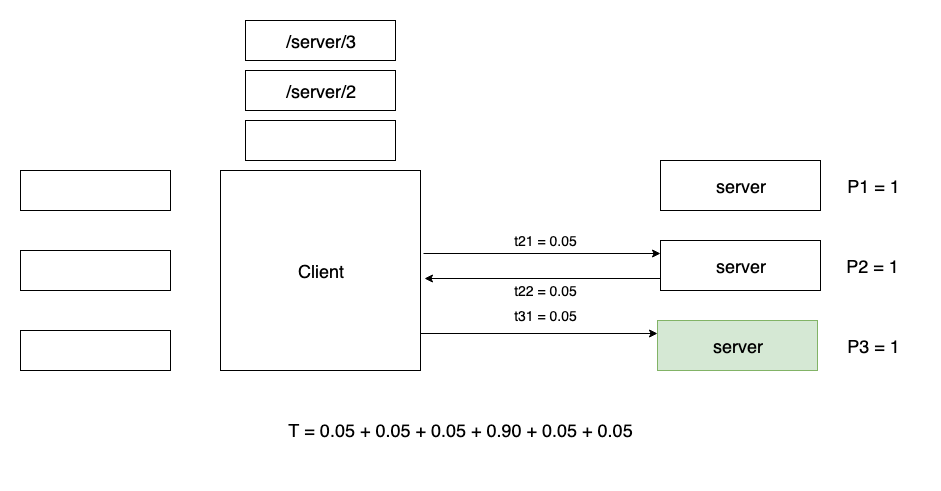

The diagram above was exported from draw.io. Its source (the exported page's mxGraphModel, read from the mxfile embedded in the PNG):
<mxGraphModel dx="1092" dy="1946" grid="1" gridSize="10" guides="1" tooltips="1" connect="1" arrows="1" fold="1" page="1" pageScale="1" pageWidth="826" pageHeight="1169" math="0" shadow="0">
  <root>
    <mxCell id="0" />
    <mxCell id="1" parent="0" />
    <mxCell id="qWyymiY3wK-ePTPxsgIl-4" value="" style="rounded=0;whiteSpace=wrap;html=1;" parent="1" vertex="1">
      <mxGeometry x="20" y="80" width="150" height="40" as="geometry" />
    </mxCell>
    <mxCell id="qWyymiY3wK-ePTPxsgIl-5" value="" style="rounded=0;whiteSpace=wrap;html=1;" parent="1" vertex="1">
      <mxGeometry x="20" y="160" width="150" height="40" as="geometry" />
    </mxCell>
    <mxCell id="qWyymiY3wK-ePTPxsgIl-6" value="" style="rounded=0;whiteSpace=wrap;html=1;" parent="1" vertex="1">
      <mxGeometry x="20" y="240" width="150" height="40" as="geometry" />
    </mxCell>
    <mxCell id="qWyymiY3wK-ePTPxsgIl-9" value="&lt;font style=&quot;font-size: 18px&quot;&gt;Client&lt;/font&gt;" style="whiteSpace=wrap;html=1;aspect=fixed;" parent="1" vertex="1">
      <mxGeometry x="220" y="80" width="200" height="200" as="geometry" />
    </mxCell>
    <mxCell id="AwVjeT6Di6_5vZkV0k5D-1" value="&lt;span style=&quot;white-space: normal&quot;&gt;&lt;font style=&quot;font-size: 18px&quot;&gt;server&lt;br&gt;&lt;/font&gt;&lt;/span&gt;" style="rounded=0;whiteSpace=wrap;html=1;" parent="1" vertex="1">
      <mxGeometry x="660" y="70" width="160" height="50" as="geometry" />
    </mxCell>
    <UserObject label="&lt;font style=&quot;font-size: 18px&quot;&gt;T = 0.05 + 0.05 + 0.05 + 0.90 + 0.05 + 0.05&lt;br&gt;&lt;br&gt;&lt;/font&gt;" placeholders="1" name="Variable" id="AwVjeT6Di6_5vZkV0k5D-9">
      <mxCell style="text;html=1;strokeColor=none;fillColor=none;align=center;verticalAlign=middle;whiteSpace=wrap;overflow=hidden;" parent="1" vertex="1">
        <mxGeometry x="20" y="320" width="880" height="60" as="geometry" />
      </mxCell>
    </UserObject>
    <mxCell id="AwVjeT6Di6_5vZkV0k5D-57" style="edgeStyle=orthogonalEdgeStyle;rounded=0;orthogonalLoop=1;jettySize=auto;html=1;exitX=1.015;exitY=0.015;exitDx=0;exitDy=0;entryX=0;entryY=0.25;entryDx=0;entryDy=0;exitPerimeter=0;" parent="1" target="AwVjeT6Di6_5vZkV0k5D-59" edge="1">
      <mxGeometry relative="1" as="geometry">
        <mxPoint x="423" y="163" as="sourcePoint" />
      </mxGeometry>
    </mxCell>
    <mxCell id="AwVjeT6Di6_5vZkV0k5D-59" value="&lt;span style=&quot;white-space: normal&quot;&gt;&lt;font style=&quot;font-size: 18px&quot;&gt;server&lt;br&gt;&lt;/font&gt;&lt;/span&gt;" style="rounded=0;whiteSpace=wrap;html=1;" parent="1" vertex="1">
      <mxGeometry x="660" y="150" width="160" height="50" as="geometry" />
    </mxCell>
    <mxCell id="AwVjeT6Di6_5vZkV0k5D-60" style="edgeStyle=orthogonalEdgeStyle;rounded=0;orthogonalLoop=1;jettySize=auto;html=1;exitX=1.015;exitY=0.015;exitDx=0;exitDy=0;entryX=0;entryY=0.25;entryDx=0;entryDy=0;exitPerimeter=0;" parent="1" target="AwVjeT6Di6_5vZkV0k5D-62" edge="1">
      <mxGeometry relative="1" as="geometry">
        <mxPoint x="420" y="243" as="sourcePoint" />
      </mxGeometry>
    </mxCell>
    <mxCell id="AwVjeT6Di6_5vZkV0k5D-62" value="&lt;span style=&quot;white-space: normal&quot;&gt;&lt;font style=&quot;font-size: 18px&quot;&gt;server&lt;br&gt;&lt;/font&gt;&lt;/span&gt;" style="rounded=0;whiteSpace=wrap;html=1;fillColor=#d5e8d4;strokeColor=#82b366;" parent="1" vertex="1">
      <mxGeometry x="657" y="230" width="160" height="50" as="geometry" />
    </mxCell>
    <mxCell id="AwVjeT6Di6_5vZkV0k5D-64" value="" style="rounded=0;whiteSpace=wrap;html=1;" parent="1" vertex="1">
      <mxGeometry x="245" y="30" width="150" height="40" as="geometry" />
    </mxCell>
    <mxCell id="AwVjeT6Di6_5vZkV0k5D-65" value="&lt;span style=&quot;font-size: 18px ; white-space: normal&quot;&gt;/server/2&lt;/span&gt;" style="rounded=0;whiteSpace=wrap;html=1;" parent="1" vertex="1">
      <mxGeometry x="245" y="-20" width="150" height="40" as="geometry" />
    </mxCell>
    <mxCell id="AwVjeT6Di6_5vZkV0k5D-66" value="&lt;span style=&quot;font-size: 18px ; white-space: normal&quot;&gt;/server/3&lt;/span&gt;" style="rounded=0;whiteSpace=wrap;html=1;" parent="1" vertex="1">
      <mxGeometry x="245" y="-70" width="150" height="40" as="geometry" />
    </mxCell>
    <UserObject label="&lt;font style=&quot;font-size: 14px&quot;&gt;t21 = 0.05&lt;/font&gt;" placeholders="1" name="Variable" id="AwVjeT6Di6_5vZkV0k5D-71">
      <mxCell style="text;html=1;strokeColor=none;fillColor=none;align=center;verticalAlign=middle;whiteSpace=wrap;overflow=hidden;" parent="1" vertex="1">
        <mxGeometry x="500" y="135" width="90" height="30" as="geometry" />
      </mxCell>
    </UserObject>
    <UserObject label="&lt;font style=&quot;font-size: 14px&quot;&gt;t31 = 0.05&lt;/font&gt;" placeholders="1" name="Variable" id="AwVjeT6Di6_5vZkV0k5D-73">
      <mxCell style="text;html=1;strokeColor=none;fillColor=none;align=center;verticalAlign=middle;whiteSpace=wrap;overflow=hidden;" parent="1" vertex="1">
        <mxGeometry x="500" y="210" width="90" height="30" as="geometry" />
      </mxCell>
    </UserObject>
    <UserObject label="&lt;font style=&quot;font-size: 18px&quot;&gt;P1 = 1&lt;/font&gt;" placeholders="1" name="Variable" id="AwVjeT6Di6_5vZkV0k5D-75">
      <mxCell style="text;html=1;strokeColor=none;fillColor=none;align=center;verticalAlign=middle;whiteSpace=wrap;overflow=hidden;" parent="1" vertex="1">
        <mxGeometry x="826" y="70" width="94" height="50" as="geometry" />
      </mxCell>
    </UserObject>
    <UserObject label="&lt;font style=&quot;font-size: 18px&quot;&gt;P2 = 1&lt;/font&gt;" placeholders="1" name="Variable" id="AwVjeT6Di6_5vZkV0k5D-76">
      <mxCell style="text;html=1;strokeColor=none;fillColor=none;align=center;verticalAlign=middle;whiteSpace=wrap;overflow=hidden;" parent="1" vertex="1">
        <mxGeometry x="825" y="150" width="94" height="50" as="geometry" />
      </mxCell>
    </UserObject>
    <UserObject label="&lt;font style=&quot;font-size: 18px&quot;&gt;P3 = 1&lt;/font&gt;" placeholders="1" name="Variable" id="AwVjeT6Di6_5vZkV0k5D-77">
      <mxCell style="text;html=1;strokeColor=none;fillColor=none;align=center;verticalAlign=middle;whiteSpace=wrap;overflow=hidden;" parent="1" vertex="1">
        <mxGeometry x="826" y="230" width="94" height="50" as="geometry" />
      </mxCell>
    </UserObject>
    <mxCell id="GGrarQsSy115SZjZhSMT-1" style="edgeStyle=orthogonalEdgeStyle;rounded=0;orthogonalLoop=1;jettySize=auto;html=1;exitX=0;exitY=0.75;exitDx=0;exitDy=0;entryX=1.02;entryY=0.14;entryDx=0;entryDy=0;entryPerimeter=0;" parent="1" edge="1">
      <mxGeometry relative="1" as="geometry">
        <mxPoint x="424" y="188" as="targetPoint" />
        <mxPoint x="660" y="188" as="sourcePoint" />
      </mxGeometry>
    </mxCell>
    <UserObject label="&lt;font style=&quot;font-size: 14px&quot;&gt;t22 = 0.05&lt;/font&gt;" placeholders="1" name="Variable" id="GGrarQsSy115SZjZhSMT-2">
      <mxCell style="text;html=1;strokeColor=none;fillColor=none;align=center;verticalAlign=middle;whiteSpace=wrap;overflow=hidden;" parent="1" vertex="1">
        <mxGeometry x="500" y="185" width="90" height="30" as="geometry" />
      </mxCell>
    </UserObject>
  </root>
</mxGraphModel>